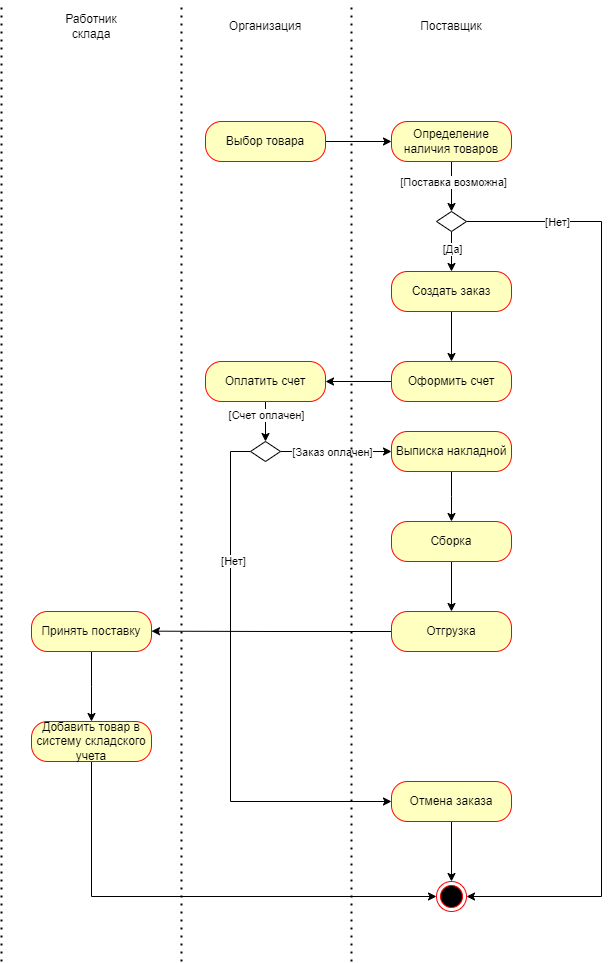

The diagram above was exported from draw.io. Its source (the exported page's mxGraphModel, read from the mxfile embedded in the PNG):
<mxGraphModel dx="1434" dy="746" grid="1" gridSize="10" guides="1" tooltips="1" connect="1" arrows="1" fold="1" page="1" pageScale="1" pageWidth="827" pageHeight="1169" math="0" shadow="0">
  <root>
    <mxCell id="0" />
    <mxCell id="1" parent="0" />
    <mxCell id="_nIfmuVrYz54LJs1oCgj-10" style="edgeStyle=orthogonalEdgeStyle;rounded=0;orthogonalLoop=1;jettySize=auto;html=1;exitX=1;exitY=0.5;exitDx=0;exitDy=0;entryX=0;entryY=0.5;entryDx=0;entryDy=0;" parent="1" source="_nIfmuVrYz54LJs1oCgj-2" target="_nIfmuVrYz54LJs1oCgj-9" edge="1">
      <mxGeometry relative="1" as="geometry" />
    </mxCell>
    <mxCell id="_nIfmuVrYz54LJs1oCgj-2" value="Выбор товара" style="rounded=1;whiteSpace=wrap;html=1;arcSize=40;fontColor=#000000;fillColor=#ffffc0;strokeColor=#ff0000;" parent="1" vertex="1">
      <mxGeometry x="294" y="160" width="120" height="40" as="geometry" />
    </mxCell>
    <mxCell id="_nIfmuVrYz54LJs1oCgj-4" value="Работник склада" style="text;html=1;align=center;verticalAlign=middle;whiteSpace=wrap;rounded=0;" parent="1" vertex="1">
      <mxGeometry x="150" y="50" width="60" height="30" as="geometry" />
    </mxCell>
    <mxCell id="_nIfmuVrYz54LJs1oCgj-6" value="Организация" style="text;html=1;align=center;verticalAlign=middle;whiteSpace=wrap;rounded=0;" parent="1" vertex="1">
      <mxGeometry x="324" y="50" width="60" height="30" as="geometry" />
    </mxCell>
    <mxCell id="_nIfmuVrYz54LJs1oCgj-8" value="Поставщик" style="text;html=1;align=center;verticalAlign=middle;whiteSpace=wrap;rounded=0;" parent="1" vertex="1">
      <mxGeometry x="510" y="50" width="60" height="30" as="geometry" />
    </mxCell>
    <mxCell id="_nIfmuVrYz54LJs1oCgj-11" style="edgeStyle=orthogonalEdgeStyle;rounded=0;orthogonalLoop=1;jettySize=auto;html=1;exitX=0.5;exitY=1;exitDx=0;exitDy=0;entryX=0.5;entryY=0;entryDx=0;entryDy=0;" parent="1" source="_nIfmuVrYz54LJs1oCgj-9" target="_nIfmuVrYz54LJs1oCgj-13" edge="1">
      <mxGeometry relative="1" as="geometry">
        <mxPoint x="540" y="240" as="targetPoint" />
      </mxGeometry>
    </mxCell>
    <mxCell id="_nIfmuVrYz54LJs1oCgj-14" value="[Поставка возможна]" style="edgeLabel;html=1;align=center;verticalAlign=middle;resizable=0;points=[];" parent="_nIfmuVrYz54LJs1oCgj-11" vertex="1" connectable="0">
      <mxGeometry x="-0.1935" y="1" relative="1" as="geometry">
        <mxPoint as="offset" />
      </mxGeometry>
    </mxCell>
    <mxCell id="_nIfmuVrYz54LJs1oCgj-9" value="Определение наличия товаров" style="rounded=1;whiteSpace=wrap;html=1;arcSize=40;fontColor=#000000;fillColor=#ffffc0;strokeColor=#ff0000;" parent="1" vertex="1">
      <mxGeometry x="480" y="160" width="120" height="40" as="geometry" />
    </mxCell>
    <mxCell id="_nIfmuVrYz54LJs1oCgj-15" style="edgeStyle=orthogonalEdgeStyle;rounded=0;orthogonalLoop=1;jettySize=auto;html=1;exitX=0.5;exitY=1;exitDx=0;exitDy=0;" parent="1" source="_nIfmuVrYz54LJs1oCgj-13" edge="1">
      <mxGeometry relative="1" as="geometry">
        <mxPoint x="540" y="310" as="targetPoint" />
      </mxGeometry>
    </mxCell>
    <mxCell id="_nIfmuVrYz54LJs1oCgj-20" value="[Да]" style="edgeLabel;html=1;align=center;verticalAlign=middle;resizable=0;points=[];" parent="_nIfmuVrYz54LJs1oCgj-15" vertex="1" connectable="0">
      <mxGeometry x="-0.1524" y="2" relative="1" as="geometry">
        <mxPoint x="-2" as="offset" />
      </mxGeometry>
    </mxCell>
    <mxCell id="_nIfmuVrYz54LJs1oCgj-22" style="edgeStyle=orthogonalEdgeStyle;rounded=0;orthogonalLoop=1;jettySize=auto;html=1;exitX=1;exitY=0.5;exitDx=0;exitDy=0;entryX=1;entryY=0.5;entryDx=0;entryDy=0;" parent="1" source="_nIfmuVrYz54LJs1oCgj-13" target="_nIfmuVrYz54LJs1oCgj-21" edge="1">
      <mxGeometry relative="1" as="geometry">
        <mxPoint x="680" y="800" as="targetPoint" />
        <Array as="points">
          <mxPoint x="690" y="260" />
          <mxPoint x="690" y="935" />
        </Array>
      </mxGeometry>
    </mxCell>
    <mxCell id="_nIfmuVrYz54LJs1oCgj-23" value="[Нет]" style="edgeLabel;html=1;align=center;verticalAlign=middle;resizable=0;points=[];" parent="_nIfmuVrYz54LJs1oCgj-22" vertex="1" connectable="0">
      <mxGeometry x="-0.8099" relative="1" as="geometry">
        <mxPoint as="offset" />
      </mxGeometry>
    </mxCell>
    <mxCell id="_nIfmuVrYz54LJs1oCgj-13" value="" style="shape=rhombus;perimeter=rhombusPerimeter;whiteSpace=wrap;html=1;align=center;" parent="1" vertex="1">
      <mxGeometry x="525" y="250" width="30" height="20" as="geometry" />
    </mxCell>
    <mxCell id="_nIfmuVrYz54LJs1oCgj-19" style="edgeStyle=orthogonalEdgeStyle;rounded=0;orthogonalLoop=1;jettySize=auto;html=1;exitX=0.5;exitY=1;exitDx=0;exitDy=0;" parent="1" source="_nIfmuVrYz54LJs1oCgj-16" target="_nIfmuVrYz54LJs1oCgj-18" edge="1">
      <mxGeometry relative="1" as="geometry" />
    </mxCell>
    <mxCell id="_nIfmuVrYz54LJs1oCgj-16" value="Создать заказ" style="rounded=1;whiteSpace=wrap;html=1;arcSize=40;fontColor=#000000;fillColor=#ffffc0;strokeColor=#ff0000;" parent="1" vertex="1">
      <mxGeometry x="480" y="310" width="120" height="40" as="geometry" />
    </mxCell>
    <mxCell id="_nIfmuVrYz54LJs1oCgj-25" style="edgeStyle=orthogonalEdgeStyle;rounded=0;orthogonalLoop=1;jettySize=auto;html=1;exitX=0;exitY=0.5;exitDx=0;exitDy=0;entryX=1;entryY=0.5;entryDx=0;entryDy=0;" parent="1" source="_nIfmuVrYz54LJs1oCgj-18" target="_nIfmuVrYz54LJs1oCgj-24" edge="1">
      <mxGeometry relative="1" as="geometry" />
    </mxCell>
    <mxCell id="_nIfmuVrYz54LJs1oCgj-18" value="Оформить счет" style="rounded=1;whiteSpace=wrap;html=1;arcSize=40;fontColor=#000000;fillColor=#ffffc0;strokeColor=#ff0000;" parent="1" vertex="1">
      <mxGeometry x="480" y="400" width="120" height="40" as="geometry" />
    </mxCell>
    <mxCell id="_nIfmuVrYz54LJs1oCgj-21" value="" style="ellipse;html=1;shape=endState;fillColor=#000000;strokeColor=#ff0000;" parent="1" vertex="1">
      <mxGeometry x="525" y="920" width="30" height="30" as="geometry" />
    </mxCell>
    <mxCell id="_nIfmuVrYz54LJs1oCgj-27" style="edgeStyle=orthogonalEdgeStyle;rounded=0;orthogonalLoop=1;jettySize=auto;html=1;exitX=0.5;exitY=1;exitDx=0;exitDy=0;entryX=0.5;entryY=0;entryDx=0;entryDy=0;" parent="1" source="_nIfmuVrYz54LJs1oCgj-24" target="_nIfmuVrYz54LJs1oCgj-26" edge="1">
      <mxGeometry relative="1" as="geometry" />
    </mxCell>
    <mxCell id="_nIfmuVrYz54LJs1oCgj-28" value="[Счет оплачен]" style="edgeLabel;html=1;align=center;verticalAlign=middle;resizable=0;points=[];" parent="_nIfmuVrYz54LJs1oCgj-27" vertex="1" connectable="0">
      <mxGeometry x="-0.35" relative="1" as="geometry">
        <mxPoint as="offset" />
      </mxGeometry>
    </mxCell>
    <mxCell id="_nIfmuVrYz54LJs1oCgj-24" value="Оплатить счет" style="rounded=1;whiteSpace=wrap;html=1;arcSize=40;fontColor=#000000;fillColor=#ffffc0;strokeColor=#ff0000;" parent="1" vertex="1">
      <mxGeometry x="294" y="400" width="120" height="40" as="geometry" />
    </mxCell>
    <mxCell id="_nIfmuVrYz54LJs1oCgj-30" style="edgeStyle=orthogonalEdgeStyle;rounded=0;orthogonalLoop=1;jettySize=auto;html=1;exitX=0;exitY=0.5;exitDx=0;exitDy=0;entryX=0;entryY=0.5;entryDx=0;entryDy=0;" parent="1" source="_nIfmuVrYz54LJs1oCgj-26" target="_nIfmuVrYz54LJs1oCgj-29" edge="1">
      <mxGeometry relative="1" as="geometry" />
    </mxCell>
    <mxCell id="_nIfmuVrYz54LJs1oCgj-31" value="[Нет]" style="edgeLabel;html=1;align=center;verticalAlign=middle;resizable=0;points=[];" parent="_nIfmuVrYz54LJs1oCgj-30" vertex="1" connectable="0">
      <mxGeometry x="-0.515" y="2" relative="1" as="geometry">
        <mxPoint as="offset" />
      </mxGeometry>
    </mxCell>
    <mxCell id="_nIfmuVrYz54LJs1oCgj-34" style="edgeStyle=orthogonalEdgeStyle;rounded=0;orthogonalLoop=1;jettySize=auto;html=1;exitX=1;exitY=0.5;exitDx=0;exitDy=0;entryX=0;entryY=0.5;entryDx=0;entryDy=0;" parent="1" source="_nIfmuVrYz54LJs1oCgj-26" target="_nIfmuVrYz54LJs1oCgj-36" edge="1">
      <mxGeometry relative="1" as="geometry">
        <mxPoint x="530" y="489.66666666666674" as="targetPoint" />
      </mxGeometry>
    </mxCell>
    <mxCell id="_nIfmuVrYz54LJs1oCgj-35" value="[Заказ оплачен]" style="edgeLabel;html=1;align=center;verticalAlign=middle;resizable=0;points=[];" parent="_nIfmuVrYz54LJs1oCgj-34" vertex="1" connectable="0">
      <mxGeometry x="-0.3154" y="-1" relative="1" as="geometry">
        <mxPoint x="13" y="-1" as="offset" />
      </mxGeometry>
    </mxCell>
    <mxCell id="_nIfmuVrYz54LJs1oCgj-26" value="" style="shape=rhombus;perimeter=rhombusPerimeter;whiteSpace=wrap;html=1;align=center;" parent="1" vertex="1">
      <mxGeometry x="339" y="480" width="30" height="20" as="geometry" />
    </mxCell>
    <mxCell id="_nIfmuVrYz54LJs1oCgj-32" style="edgeStyle=orthogonalEdgeStyle;rounded=0;orthogonalLoop=1;jettySize=auto;html=1;exitX=0.5;exitY=1;exitDx=0;exitDy=0;" parent="1" source="_nIfmuVrYz54LJs1oCgj-29" target="_nIfmuVrYz54LJs1oCgj-21" edge="1">
      <mxGeometry relative="1" as="geometry" />
    </mxCell>
    <mxCell id="_nIfmuVrYz54LJs1oCgj-29" value="Отмена заказа" style="rounded=1;whiteSpace=wrap;html=1;arcSize=40;fontColor=#000000;fillColor=#ffffc0;strokeColor=#ff0000;" parent="1" vertex="1">
      <mxGeometry x="480" y="820" width="120" height="40" as="geometry" />
    </mxCell>
    <mxCell id="_nIfmuVrYz54LJs1oCgj-33" style="edgeStyle=orthogonalEdgeStyle;rounded=0;orthogonalLoop=1;jettySize=auto;html=1;exitX=0.5;exitY=1;exitDx=0;exitDy=0;" parent="1" source="_nIfmuVrYz54LJs1oCgj-8" target="_nIfmuVrYz54LJs1oCgj-8" edge="1">
      <mxGeometry relative="1" as="geometry" />
    </mxCell>
    <mxCell id="_nIfmuVrYz54LJs1oCgj-37" style="edgeStyle=orthogonalEdgeStyle;rounded=0;orthogonalLoop=1;jettySize=auto;html=1;exitX=0.5;exitY=1;exitDx=0;exitDy=0;" parent="1" source="_nIfmuVrYz54LJs1oCgj-36" edge="1">
      <mxGeometry relative="1" as="geometry">
        <mxPoint x="540" y="560" as="targetPoint" />
      </mxGeometry>
    </mxCell>
    <mxCell id="_nIfmuVrYz54LJs1oCgj-36" value="Выписка накладной" style="rounded=1;whiteSpace=wrap;html=1;arcSize=40;fontColor=#000000;fillColor=#ffffc0;strokeColor=#ff0000;" parent="1" vertex="1">
      <mxGeometry x="480" y="470" width="120" height="40" as="geometry" />
    </mxCell>
    <mxCell id="_nIfmuVrYz54LJs1oCgj-40" style="edgeStyle=orthogonalEdgeStyle;rounded=0;orthogonalLoop=1;jettySize=auto;html=1;exitX=0.5;exitY=1;exitDx=0;exitDy=0;entryX=0.5;entryY=0;entryDx=0;entryDy=0;" parent="1" source="_nIfmuVrYz54LJs1oCgj-38" target="_nIfmuVrYz54LJs1oCgj-39" edge="1">
      <mxGeometry relative="1" as="geometry" />
    </mxCell>
    <mxCell id="_nIfmuVrYz54LJs1oCgj-38" value="Сборка" style="rounded=1;whiteSpace=wrap;html=1;arcSize=40;fontColor=#000000;fillColor=#ffffc0;strokeColor=#ff0000;" parent="1" vertex="1">
      <mxGeometry x="480" y="560" width="120" height="40" as="geometry" />
    </mxCell>
    <mxCell id="_nIfmuVrYz54LJs1oCgj-41" style="edgeStyle=orthogonalEdgeStyle;rounded=0;orthogonalLoop=1;jettySize=auto;html=1;exitX=0;exitY=0.5;exitDx=0;exitDy=0;" parent="1" source="_nIfmuVrYz54LJs1oCgj-39" edge="1">
      <mxGeometry relative="1" as="geometry">
        <mxPoint x="240" y="669.6666666666667" as="targetPoint" />
      </mxGeometry>
    </mxCell>
    <mxCell id="_nIfmuVrYz54LJs1oCgj-39" value="Отгрузка" style="rounded=1;whiteSpace=wrap;html=1;arcSize=40;fontColor=#000000;fillColor=#ffffc0;strokeColor=#ff0000;" parent="1" vertex="1">
      <mxGeometry x="480" y="650" width="120" height="40" as="geometry" />
    </mxCell>
    <mxCell id="_nIfmuVrYz54LJs1oCgj-43" style="edgeStyle=orthogonalEdgeStyle;rounded=0;orthogonalLoop=1;jettySize=auto;html=1;exitX=0.5;exitY=1;exitDx=0;exitDy=0;" parent="1" source="_nIfmuVrYz54LJs1oCgj-42" edge="1">
      <mxGeometry relative="1" as="geometry">
        <mxPoint x="180" y="760" as="targetPoint" />
      </mxGeometry>
    </mxCell>
    <mxCell id="_nIfmuVrYz54LJs1oCgj-42" value="Принять поставку" style="rounded=1;whiteSpace=wrap;html=1;arcSize=40;fontColor=#000000;fillColor=#ffffc0;strokeColor=#ff0000;" parent="1" vertex="1">
      <mxGeometry x="120" y="650" width="120" height="40" as="geometry" />
    </mxCell>
    <mxCell id="_nIfmuVrYz54LJs1oCgj-45" style="edgeStyle=orthogonalEdgeStyle;rounded=0;orthogonalLoop=1;jettySize=auto;html=1;exitX=0.5;exitY=1;exitDx=0;exitDy=0;entryX=0;entryY=0.5;entryDx=0;entryDy=0;" parent="1" source="_nIfmuVrYz54LJs1oCgj-44" target="_nIfmuVrYz54LJs1oCgj-21" edge="1">
      <mxGeometry relative="1" as="geometry" />
    </mxCell>
    <mxCell id="_nIfmuVrYz54LJs1oCgj-44" value="Добавить товар в систему складского учета" style="rounded=1;whiteSpace=wrap;html=1;arcSize=40;fontColor=#000000;fillColor=#ffffc0;strokeColor=#ff0000;" parent="1" vertex="1">
      <mxGeometry x="120" y="760" width="120" height="40" as="geometry" />
    </mxCell>
    <mxCell id="_nIfmuVrYz54LJs1oCgj-47" value="" style="endArrow=none;dashed=1;html=1;dashPattern=1 3;strokeWidth=2;rounded=0;" parent="1" edge="1">
      <mxGeometry width="50" height="50" relative="1" as="geometry">
        <mxPoint x="440" y="1000" as="sourcePoint" />
        <mxPoint x="440" y="40" as="targetPoint" />
      </mxGeometry>
    </mxCell>
    <mxCell id="_nIfmuVrYz54LJs1oCgj-48" value="" style="endArrow=none;dashed=1;html=1;dashPattern=1 3;strokeWidth=2;rounded=0;" parent="1" edge="1">
      <mxGeometry width="50" height="50" relative="1" as="geometry">
        <mxPoint x="270" y="1000" as="sourcePoint" />
        <mxPoint x="270" y="40" as="targetPoint" />
      </mxGeometry>
    </mxCell>
    <mxCell id="_nIfmuVrYz54LJs1oCgj-49" value="" style="endArrow=none;dashed=1;html=1;dashPattern=1 3;strokeWidth=2;rounded=0;" parent="1" edge="1">
      <mxGeometry width="50" height="50" relative="1" as="geometry">
        <mxPoint x="90" y="1000" as="sourcePoint" />
        <mxPoint x="90" y="40" as="targetPoint" />
      </mxGeometry>
    </mxCell>
  </root>
</mxGraphModel>